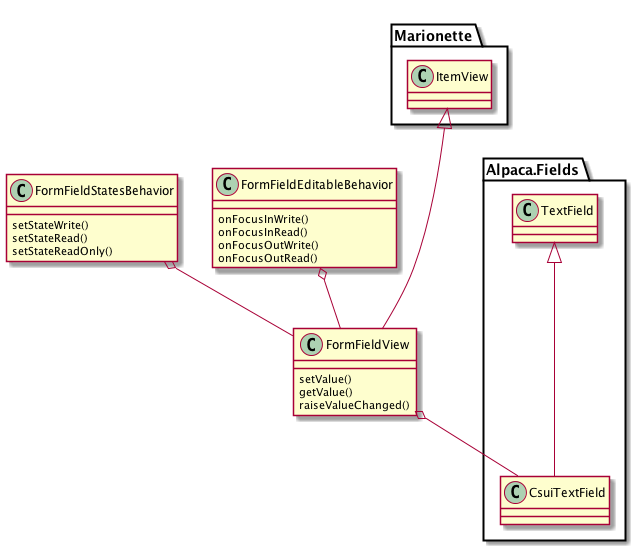

The diagram above was rendered by PlantUML. Its source (embedded in the PNG):
@startuml

'Class01 <|-- Class02
'Class03 *-- Class04
'Class05 o-- Class06
'Class07 .. Class08
'Class09 -- Class10

class FormFieldStatesBehavior
class FormFieldEditableBehavior
class Alpaca.Fields.CsuiTextField
class Alpaca.Fields.TextField
Alpaca.Fields.TextField <|--- Alpaca.Fields.CsuiTextField

class FormFieldView
class Marionette.ItemView
Marionette.ItemView <|--- FormFieldView

FormFieldView o-- Alpaca.Fields.CsuiTextField
FormFieldStatesBehavior o-- FormFieldView
FormFieldEditableBehavior o-- FormFieldView

FormFieldStatesBehavior : setStateWrite()
FormFieldStatesBehavior : setStateRead()
FormFieldStatesBehavior : setStateReadOnly()

FormFieldEditableBehavior : onFocusInWrite()
FormFieldEditableBehavior : onFocusInRead()
FormFieldEditableBehavior : onFocusOutWrite()
FormFieldEditableBehavior : onFocusOutRead()

FormFieldView : setValue()
FormFieldView : getValue()
FormFieldView : raiseValueChanged()

'note top of Object : In java, every class\nextends this one.

'note "This is a floating note" as N1
'note "This note is connected\nto several objects." as N2
'Object .. N2
'N2 .. ArrayList

'class Foo
'note left: On last defined class

@enduml